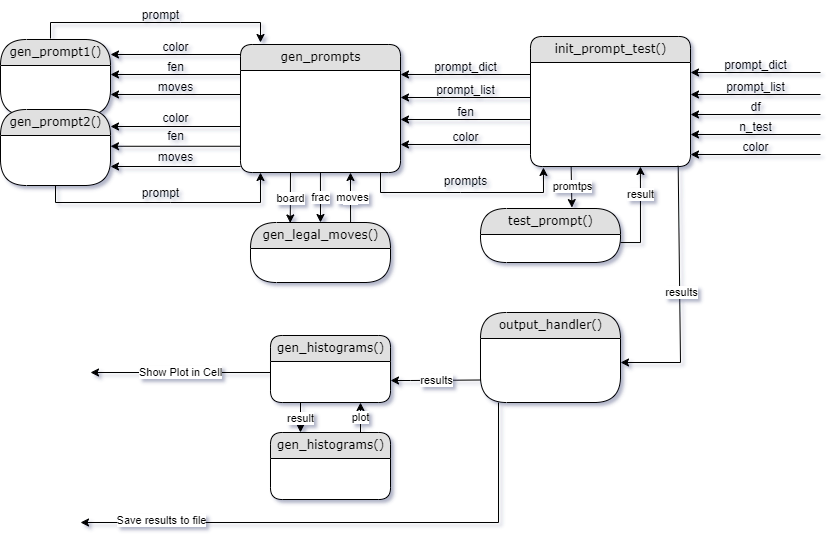

The diagram above was exported from draw.io. Its source (the exported page's mxGraphModel, read from the mxfile embedded in the PNG):
<mxGraphModel dx="1366" dy="842" grid="0" gridSize="10" guides="1" tooltips="1" connect="1" arrows="1" fold="1" page="1" pageScale="1" pageWidth="1100" pageHeight="850" background="#ffffff" math="0" shadow="1">
  <root>
    <mxCell id="0" />
    <mxCell id="1" parent="0" />
    <mxCell id="_Qijmd40IuCdMofArwMM-175" value="" style="group" vertex="1" connectable="0" parent="1">
      <mxGeometry x="112" y="172" width="820" height="522" as="geometry" />
    </mxCell>
    <mxCell id="21ea969265ad0168-6" value="gen_prompts" style="swimlane;html=1;fontStyle=0;childLayout=stackLayout;horizontal=1;startSize=26;fillColor=#e0e0e0;horizontalStack=0;resizeParent=1;resizeLast=0;collapsible=1;marginBottom=0;swimlaneFillColor=#ffffff;align=center;rounded=1;shadow=0;comic=0;labelBackgroundColor=none;strokeWidth=1;fontFamily=Verdana;fontSize=12" parent="_Qijmd40IuCdMofArwMM-175" vertex="1">
      <mxGeometry x="240" y="44" width="160" height="128" as="geometry" />
    </mxCell>
    <mxCell id="21ea969265ad0168-10" value="init_prompt_test()" style="swimlane;html=1;fontStyle=0;childLayout=stackLayout;horizontal=1;startSize=26;fillColor=#e0e0e0;horizontalStack=0;resizeParent=1;resizeLast=0;collapsible=1;marginBottom=0;swimlaneFillColor=#ffffff;align=center;rounded=1;shadow=0;comic=0;labelBackgroundColor=none;strokeWidth=1;fontFamily=Verdana;fontSize=12" parent="_Qijmd40IuCdMofArwMM-175" vertex="1">
      <mxGeometry x="530" y="36" width="160" height="130" as="geometry" />
    </mxCell>
    <mxCell id="21ea969265ad0168-14" value="gen_prompt1()" style="swimlane;html=1;fontStyle=0;childLayout=stackLayout;horizontal=1;startSize=26;fillColor=#e0e0e0;horizontalStack=0;resizeParent=1;resizeLast=0;collapsible=1;marginBottom=0;swimlaneFillColor=#ffffff;align=center;rounded=1;shadow=0;comic=0;labelBackgroundColor=none;strokeWidth=1;fontFamily=Verdana;fontSize=12;arcSize=41;" parent="_Qijmd40IuCdMofArwMM-175" vertex="1">
      <mxGeometry y="39" width="110" height="76" as="geometry" />
    </mxCell>
    <mxCell id="21ea969265ad0168-26" value="gen_histograms()" style="swimlane;html=1;fontStyle=0;childLayout=stackLayout;horizontal=1;startSize=26;fillColor=#e0e0e0;horizontalStack=0;resizeParent=1;resizeLast=0;collapsible=1;marginBottom=0;swimlaneFillColor=#ffffff;align=center;rounded=1;shadow=0;comic=0;labelBackgroundColor=none;strokeWidth=1;fontFamily=Verdana;fontSize=12" parent="_Qijmd40IuCdMofArwMM-175" vertex="1">
      <mxGeometry x="270" y="335" width="120" height="67" as="geometry" />
    </mxCell>
    <mxCell id="_Qijmd40IuCdMofArwMM-4" value="" style="group" vertex="1" connectable="0" parent="_Qijmd40IuCdMofArwMM-175">
      <mxGeometry x="690" y="50" width="130" height="30" as="geometry" />
    </mxCell>
    <mxCell id="_Qijmd40IuCdMofArwMM-1" value="" style="endArrow=classic;html=1;rounded=0;" edge="1" parent="_Qijmd40IuCdMofArwMM-4">
      <mxGeometry width="50" height="50" relative="1" as="geometry">
        <mxPoint x="130" y="22" as="sourcePoint" />
        <mxPoint y="22" as="targetPoint" />
      </mxGeometry>
    </mxCell>
    <mxCell id="_Qijmd40IuCdMofArwMM-2" value="prompt_dict" style="text;html=1;align=center;verticalAlign=middle;resizable=0;points=[];autosize=1;strokeColor=none;fillColor=none;" vertex="1" parent="_Qijmd40IuCdMofArwMM-4">
      <mxGeometry x="20" width="90" height="30" as="geometry" />
    </mxCell>
    <mxCell id="_Qijmd40IuCdMofArwMM-5" value="" style="group" vertex="1" connectable="0" parent="_Qijmd40IuCdMofArwMM-175">
      <mxGeometry x="690" y="72" width="130" height="30" as="geometry" />
    </mxCell>
    <mxCell id="_Qijmd40IuCdMofArwMM-6" value="" style="endArrow=classic;html=1;rounded=0;" edge="1" parent="_Qijmd40IuCdMofArwMM-5">
      <mxGeometry width="50" height="50" relative="1" as="geometry">
        <mxPoint x="130" y="22" as="sourcePoint" />
        <mxPoint y="22" as="targetPoint" />
      </mxGeometry>
    </mxCell>
    <mxCell id="_Qijmd40IuCdMofArwMM-7" value="prompt_list" style="text;html=1;align=center;verticalAlign=middle;resizable=0;points=[];autosize=1;strokeColor=none;fillColor=none;" vertex="1" parent="_Qijmd40IuCdMofArwMM-5">
      <mxGeometry x="25" width="80" height="30" as="geometry" />
    </mxCell>
    <mxCell id="_Qijmd40IuCdMofArwMM-8" value="" style="group" vertex="1" connectable="0" parent="_Qijmd40IuCdMofArwMM-175">
      <mxGeometry x="690" y="92" width="130" height="30" as="geometry" />
    </mxCell>
    <mxCell id="_Qijmd40IuCdMofArwMM-9" value="" style="endArrow=classic;html=1;rounded=0;" edge="1" parent="_Qijmd40IuCdMofArwMM-8">
      <mxGeometry width="50" height="50" relative="1" as="geometry">
        <mxPoint x="130" y="22" as="sourcePoint" />
        <mxPoint y="22" as="targetPoint" />
      </mxGeometry>
    </mxCell>
    <mxCell id="_Qijmd40IuCdMofArwMM-10" value="df" style="text;html=1;align=center;verticalAlign=middle;resizable=0;points=[];autosize=1;strokeColor=none;fillColor=none;" vertex="1" parent="_Qijmd40IuCdMofArwMM-8">
      <mxGeometry x="50" width="30" height="30" as="geometry" />
    </mxCell>
    <mxCell id="_Qijmd40IuCdMofArwMM-11" value="" style="group" vertex="1" connectable="0" parent="_Qijmd40IuCdMofArwMM-175">
      <mxGeometry x="690" y="112" width="130" height="30" as="geometry" />
    </mxCell>
    <mxCell id="_Qijmd40IuCdMofArwMM-12" value="" style="endArrow=classic;html=1;rounded=0;" edge="1" parent="_Qijmd40IuCdMofArwMM-11">
      <mxGeometry width="50" height="50" relative="1" as="geometry">
        <mxPoint x="130" y="22" as="sourcePoint" />
        <mxPoint y="22" as="targetPoint" />
      </mxGeometry>
    </mxCell>
    <mxCell id="_Qijmd40IuCdMofArwMM-13" value="n_test" style="text;html=1;align=center;verticalAlign=middle;resizable=0;points=[];autosize=1;strokeColor=none;fillColor=none;" vertex="1" parent="_Qijmd40IuCdMofArwMM-11">
      <mxGeometry x="35" width="60" height="30" as="geometry" />
    </mxCell>
    <mxCell id="_Qijmd40IuCdMofArwMM-14" value="" style="group" vertex="1" connectable="0" parent="_Qijmd40IuCdMofArwMM-175">
      <mxGeometry x="690" y="132" width="130" height="30" as="geometry" />
    </mxCell>
    <mxCell id="_Qijmd40IuCdMofArwMM-15" value="" style="endArrow=classic;html=1;rounded=0;" edge="1" parent="_Qijmd40IuCdMofArwMM-14">
      <mxGeometry width="50" height="50" relative="1" as="geometry">
        <mxPoint x="130" y="22" as="sourcePoint" />
        <mxPoint y="22" as="targetPoint" />
      </mxGeometry>
    </mxCell>
    <mxCell id="_Qijmd40IuCdMofArwMM-16" value="color" style="text;html=1;align=center;verticalAlign=middle;resizable=0;points=[];autosize=1;strokeColor=none;fillColor=none;" vertex="1" parent="_Qijmd40IuCdMofArwMM-14">
      <mxGeometry x="40" width="50" height="30" as="geometry" />
    </mxCell>
    <mxCell id="_Qijmd40IuCdMofArwMM-43" value="" style="group" vertex="1" connectable="0" parent="_Qijmd40IuCdMofArwMM-175">
      <mxGeometry x="400" y="52" width="130" height="30" as="geometry" />
    </mxCell>
    <mxCell id="_Qijmd40IuCdMofArwMM-44" value="" style="endArrow=classic;html=1;rounded=0;" edge="1" parent="_Qijmd40IuCdMofArwMM-43">
      <mxGeometry width="50" height="50" relative="1" as="geometry">
        <mxPoint x="130" y="22" as="sourcePoint" />
        <mxPoint y="22" as="targetPoint" />
      </mxGeometry>
    </mxCell>
    <mxCell id="_Qijmd40IuCdMofArwMM-45" value="prompt_dict" style="text;html=1;align=center;verticalAlign=middle;resizable=0;points=[];autosize=1;strokeColor=none;fillColor=none;" vertex="1" parent="_Qijmd40IuCdMofArwMM-43">
      <mxGeometry x="20" width="90" height="30" as="geometry" />
    </mxCell>
    <mxCell id="_Qijmd40IuCdMofArwMM-46" value="" style="group" vertex="1" connectable="0" parent="_Qijmd40IuCdMofArwMM-175">
      <mxGeometry x="400" y="75" width="130" height="52" as="geometry" />
    </mxCell>
    <mxCell id="_Qijmd40IuCdMofArwMM-47" value="" style="endArrow=classic;html=1;rounded=0;" edge="1" parent="_Qijmd40IuCdMofArwMM-46">
      <mxGeometry width="50" height="50" relative="1" as="geometry">
        <mxPoint x="130" y="22" as="sourcePoint" />
        <mxPoint y="22" as="targetPoint" />
      </mxGeometry>
    </mxCell>
    <mxCell id="_Qijmd40IuCdMofArwMM-48" value="prompt_list" style="text;html=1;align=center;verticalAlign=middle;resizable=0;points=[];autosize=1;strokeColor=none;fillColor=none;" vertex="1" parent="_Qijmd40IuCdMofArwMM-46">
      <mxGeometry x="25" width="80" height="30" as="geometry" />
    </mxCell>
    <mxCell id="_Qijmd40IuCdMofArwMM-49" value="" style="group" vertex="1" connectable="0" parent="_Qijmd40IuCdMofArwMM-46">
      <mxGeometry y="22" width="130" height="30" as="geometry" />
    </mxCell>
    <mxCell id="_Qijmd40IuCdMofArwMM-50" value="" style="endArrow=classic;html=1;rounded=0;" edge="1" parent="_Qijmd40IuCdMofArwMM-49">
      <mxGeometry width="50" height="50" relative="1" as="geometry">
        <mxPoint x="130" y="22" as="sourcePoint" />
        <mxPoint y="22" as="targetPoint" />
      </mxGeometry>
    </mxCell>
    <mxCell id="_Qijmd40IuCdMofArwMM-51" value="fen" style="text;html=1;align=center;verticalAlign=middle;resizable=0;points=[];autosize=1;strokeColor=none;fillColor=none;" vertex="1" parent="_Qijmd40IuCdMofArwMM-49">
      <mxGeometry x="45" width="40" height="30" as="geometry" />
    </mxCell>
    <mxCell id="_Qijmd40IuCdMofArwMM-55" value="" style="group" vertex="1" connectable="0" parent="_Qijmd40IuCdMofArwMM-175">
      <mxGeometry x="400" y="122" width="130" height="30" as="geometry" />
    </mxCell>
    <mxCell id="_Qijmd40IuCdMofArwMM-56" value="" style="endArrow=classic;html=1;rounded=0;" edge="1" parent="_Qijmd40IuCdMofArwMM-55">
      <mxGeometry width="50" height="50" relative="1" as="geometry">
        <mxPoint x="130" y="22" as="sourcePoint" />
        <mxPoint y="22" as="targetPoint" />
      </mxGeometry>
    </mxCell>
    <mxCell id="_Qijmd40IuCdMofArwMM-57" value="color" style="text;html=1;align=center;verticalAlign=middle;resizable=0;points=[];autosize=1;strokeColor=none;fillColor=none;" vertex="1" parent="_Qijmd40IuCdMofArwMM-55">
      <mxGeometry x="40" width="50" height="30" as="geometry" />
    </mxCell>
    <mxCell id="_Qijmd40IuCdMofArwMM-101" value="gen_prompt2()" style="swimlane;html=1;fontStyle=0;childLayout=stackLayout;horizontal=1;startSize=26;fillColor=#e0e0e0;horizontalStack=0;resizeParent=1;resizeLast=0;collapsible=1;marginBottom=0;swimlaneFillColor=#ffffff;align=center;rounded=1;shadow=0;comic=0;labelBackgroundColor=none;strokeWidth=1;fontFamily=Verdana;fontSize=12;arcSize=41;" vertex="1" parent="_Qijmd40IuCdMofArwMM-175">
      <mxGeometry y="109" width="110" height="76" as="geometry" />
    </mxCell>
    <mxCell id="_Qijmd40IuCdMofArwMM-102" value="" style="endArrow=classic;html=1;rounded=0;" edge="1" parent="_Qijmd40IuCdMofArwMM-175">
      <mxGeometry width="50" height="50" relative="1" as="geometry">
        <mxPoint x="240" y="126" as="sourcePoint" />
        <mxPoint x="110" y="126" as="targetPoint" />
      </mxGeometry>
    </mxCell>
    <mxCell id="_Qijmd40IuCdMofArwMM-103" value="color" style="text;html=1;align=center;verticalAlign=middle;resizable=0;points=[];autosize=1;strokeColor=none;fillColor=none;" vertex="1" parent="_Qijmd40IuCdMofArwMM-175">
      <mxGeometry x="150" y="103" width="50" height="30" as="geometry" />
    </mxCell>
    <mxCell id="_Qijmd40IuCdMofArwMM-104" value="" style="endArrow=classic;html=1;rounded=0;" edge="1" parent="_Qijmd40IuCdMofArwMM-175">
      <mxGeometry width="50" height="50" relative="1" as="geometry">
        <mxPoint x="240" y="145.77" as="sourcePoint" />
        <mxPoint x="110" y="145.77" as="targetPoint" />
      </mxGeometry>
    </mxCell>
    <mxCell id="_Qijmd40IuCdMofArwMM-105" value="fen" style="text;html=1;align=center;verticalAlign=middle;resizable=0;points=[];autosize=1;strokeColor=none;fillColor=none;" vertex="1" parent="_Qijmd40IuCdMofArwMM-175">
      <mxGeometry x="155" y="121" width="40" height="30" as="geometry" />
    </mxCell>
    <mxCell id="_Qijmd40IuCdMofArwMM-106" value="" style="endArrow=classic;html=1;rounded=0;" edge="1" parent="_Qijmd40IuCdMofArwMM-175">
      <mxGeometry width="50" height="50" relative="1" as="geometry">
        <mxPoint x="240" y="166" as="sourcePoint" />
        <mxPoint x="110" y="166" as="targetPoint" />
      </mxGeometry>
    </mxCell>
    <mxCell id="_Qijmd40IuCdMofArwMM-107" value="moves" style="text;html=1;align=center;verticalAlign=middle;resizable=0;points=[];autosize=1;strokeColor=none;fillColor=none;" vertex="1" parent="_Qijmd40IuCdMofArwMM-175">
      <mxGeometry x="145" y="142" width="60" height="30" as="geometry" />
    </mxCell>
    <mxCell id="_Qijmd40IuCdMofArwMM-108" value="" style="endArrow=classic;html=1;rounded=0;" edge="1" parent="_Qijmd40IuCdMofArwMM-175">
      <mxGeometry width="50" height="50" relative="1" as="geometry">
        <mxPoint x="50" y="38" as="sourcePoint" />
        <mxPoint x="260" y="42" as="targetPoint" />
        <Array as="points">
          <mxPoint x="50" y="22" />
          <mxPoint x="180" y="22" />
          <mxPoint x="260" y="22" />
        </Array>
      </mxGeometry>
    </mxCell>
    <mxCell id="_Qijmd40IuCdMofArwMM-109" value="prompt" style="text;html=1;align=center;verticalAlign=middle;resizable=0;points=[];autosize=1;strokeColor=none;fillColor=none;" vertex="1" parent="_Qijmd40IuCdMofArwMM-175">
      <mxGeometry x="130" width="60" height="30" as="geometry" />
    </mxCell>
    <mxCell id="_Qijmd40IuCdMofArwMM-110" value="" style="endArrow=classic;html=1;rounded=0;exitX=0.5;exitY=1;exitDx=0;exitDy=0;" edge="1" parent="_Qijmd40IuCdMofArwMM-175" source="_Qijmd40IuCdMofArwMM-101">
      <mxGeometry width="50" height="50" relative="1" as="geometry">
        <mxPoint x="35" y="228" as="sourcePoint" />
        <mxPoint x="260" y="172" as="targetPoint" />
        <Array as="points">
          <mxPoint x="55" y="202" />
          <mxPoint x="170" y="202" />
          <mxPoint x="260" y="202" />
        </Array>
      </mxGeometry>
    </mxCell>
    <mxCell id="_Qijmd40IuCdMofArwMM-111" value="prompt" style="text;html=1;align=center;verticalAlign=middle;resizable=0;points=[];autosize=1;strokeColor=none;fillColor=none;" vertex="1" parent="_Qijmd40IuCdMofArwMM-175">
      <mxGeometry x="130" y="178" width="60" height="30" as="geometry" />
    </mxCell>
    <mxCell id="_Qijmd40IuCdMofArwMM-112" value="" style="endArrow=classic;html=1;rounded=0;entryX=0.081;entryY=1.038;entryDx=0;entryDy=0;entryPerimeter=0;" edge="1" parent="_Qijmd40IuCdMofArwMM-175">
      <mxGeometry width="50" height="50" relative="1" as="geometry">
        <mxPoint x="380" y="172" as="sourcePoint" />
        <mxPoint x="542.9599999999998" y="166.98800000000006" as="targetPoint" />
        <Array as="points">
          <mxPoint x="380" y="192" />
          <mxPoint x="460" y="192" />
          <mxPoint x="543" y="192" />
        </Array>
      </mxGeometry>
    </mxCell>
    <mxCell id="_Qijmd40IuCdMofArwMM-113" value="prompts" style="text;html=1;align=center;verticalAlign=middle;resizable=0;points=[];autosize=1;strokeColor=none;fillColor=none;" vertex="1" parent="_Qijmd40IuCdMofArwMM-175">
      <mxGeometry x="430" y="166" width="70" height="30" as="geometry" />
    </mxCell>
    <mxCell id="_Qijmd40IuCdMofArwMM-93" value="" style="endArrow=classic;html=1;rounded=0;" edge="1" parent="_Qijmd40IuCdMofArwMM-175">
      <mxGeometry width="50" height="50" relative="1" as="geometry">
        <mxPoint x="240" y="54" as="sourcePoint" />
        <mxPoint x="110" y="54" as="targetPoint" />
      </mxGeometry>
    </mxCell>
    <mxCell id="_Qijmd40IuCdMofArwMM-94" value="color" style="text;html=1;align=center;verticalAlign=middle;resizable=0;points=[];autosize=1;strokeColor=none;fillColor=none;" vertex="1" parent="_Qijmd40IuCdMofArwMM-175">
      <mxGeometry x="150" y="32" width="50" height="30" as="geometry" />
    </mxCell>
    <mxCell id="_Qijmd40IuCdMofArwMM-96" value="" style="endArrow=classic;html=1;rounded=0;" edge="1" parent="_Qijmd40IuCdMofArwMM-175">
      <mxGeometry width="50" height="50" relative="1" as="geometry">
        <mxPoint x="240" y="74" as="sourcePoint" />
        <mxPoint x="110" y="74" as="targetPoint" />
      </mxGeometry>
    </mxCell>
    <mxCell id="_Qijmd40IuCdMofArwMM-97" value="fen" style="text;html=1;align=center;verticalAlign=middle;resizable=0;points=[];autosize=1;strokeColor=none;fillColor=none;" vertex="1" parent="_Qijmd40IuCdMofArwMM-175">
      <mxGeometry x="155" y="52" width="40" height="30" as="geometry" />
    </mxCell>
    <mxCell id="_Qijmd40IuCdMofArwMM-99" value="" style="endArrow=classic;html=1;rounded=0;" edge="1" parent="_Qijmd40IuCdMofArwMM-175">
      <mxGeometry width="50" height="50" relative="1" as="geometry">
        <mxPoint x="240" y="94" as="sourcePoint" />
        <mxPoint x="110" y="94" as="targetPoint" />
      </mxGeometry>
    </mxCell>
    <mxCell id="_Qijmd40IuCdMofArwMM-100" value="moves" style="text;html=1;align=center;verticalAlign=middle;resizable=0;points=[];autosize=1;strokeColor=none;fillColor=none;" vertex="1" parent="_Qijmd40IuCdMofArwMM-175">
      <mxGeometry x="145" y="72" width="60" height="30" as="geometry" />
    </mxCell>
    <mxCell id="_Qijmd40IuCdMofArwMM-117" value="gen_legal_moves()" style="swimlane;html=1;fontStyle=0;childLayout=stackLayout;horizontal=1;startSize=26;fillColor=#e0e0e0;horizontalStack=0;resizeParent=1;resizeLast=0;collapsible=1;marginBottom=0;swimlaneFillColor=#ffffff;align=center;rounded=1;shadow=0;comic=0;labelBackgroundColor=none;strokeWidth=1;fontFamily=Verdana;fontSize=12;arcSize=41;" vertex="1" parent="_Qijmd40IuCdMofArwMM-175">
      <mxGeometry x="250" y="222" width="140" height="60" as="geometry" />
    </mxCell>
    <mxCell id="_Qijmd40IuCdMofArwMM-121" value="" style="endArrow=classic;html=1;rounded=0;entryX=0.284;entryY=0.008;entryDx=0;entryDy=0;entryPerimeter=0;" edge="1" parent="_Qijmd40IuCdMofArwMM-175" target="_Qijmd40IuCdMofArwMM-117">
      <mxGeometry relative="1" as="geometry">
        <mxPoint x="290" y="171.64" as="sourcePoint" />
        <mxPoint x="290" y="252" as="targetPoint" />
      </mxGeometry>
    </mxCell>
    <mxCell id="_Qijmd40IuCdMofArwMM-122" value="board" style="edgeLabel;resizable=0;html=1;;align=center;verticalAlign=middle;" connectable="0" vertex="1" parent="_Qijmd40IuCdMofArwMM-121">
      <mxGeometry relative="1" as="geometry" />
    </mxCell>
    <mxCell id="_Qijmd40IuCdMofArwMM-124" value="" style="endArrow=classic;html=1;rounded=0;" edge="1" parent="_Qijmd40IuCdMofArwMM-175">
      <mxGeometry relative="1" as="geometry">
        <mxPoint x="319.94" y="172" as="sourcePoint" />
        <mxPoint x="320" y="222" as="targetPoint" />
      </mxGeometry>
    </mxCell>
    <mxCell id="_Qijmd40IuCdMofArwMM-126" value="frac" style="edgeLabel;html=1;align=center;verticalAlign=middle;resizable=0;points=[];" vertex="1" connectable="0" parent="_Qijmd40IuCdMofArwMM-124">
      <mxGeometry x="0.0187" y="-2" relative="1" as="geometry">
        <mxPoint x="2" y="-1" as="offset" />
      </mxGeometry>
    </mxCell>
    <mxCell id="_Qijmd40IuCdMofArwMM-127" value="" style="endArrow=classic;html=1;rounded=0;exitX=0.715;exitY=-0.002;exitDx=0;exitDy=0;exitPerimeter=0;" edge="1" parent="_Qijmd40IuCdMofArwMM-175" source="_Qijmd40IuCdMofArwMM-117">
      <mxGeometry relative="1" as="geometry">
        <mxPoint x="350" y="252" as="sourcePoint" />
        <mxPoint x="350" y="172" as="targetPoint" />
        <Array as="points">
          <mxPoint x="350" y="202" />
        </Array>
      </mxGeometry>
    </mxCell>
    <mxCell id="_Qijmd40IuCdMofArwMM-128" value="fen" style="edgeLabel;resizable=0;html=1;;align=center;verticalAlign=middle;" connectable="0" vertex="1" parent="_Qijmd40IuCdMofArwMM-127">
      <mxGeometry relative="1" as="geometry" />
    </mxCell>
    <mxCell id="_Qijmd40IuCdMofArwMM-129" value="moves" style="edgeLabel;html=1;align=center;verticalAlign=middle;resizable=0;points=[];" vertex="1" connectable="0" parent="_Qijmd40IuCdMofArwMM-127">
      <mxGeometry x="0.0187" y="-2" relative="1" as="geometry">
        <mxPoint as="offset" />
      </mxGeometry>
    </mxCell>
    <mxCell id="_Qijmd40IuCdMofArwMM-139" value="test_prompt()" style="swimlane;html=1;fontStyle=0;childLayout=stackLayout;horizontal=1;startSize=26;fillColor=#e0e0e0;horizontalStack=0;resizeParent=1;resizeLast=0;collapsible=1;marginBottom=0;swimlaneFillColor=#ffffff;align=center;rounded=1;shadow=0;comic=0;labelBackgroundColor=none;strokeWidth=1;fontFamily=Verdana;fontSize=12;arcSize=41;" vertex="1" parent="_Qijmd40IuCdMofArwMM-175">
      <mxGeometry x="480" y="208" width="140" height="54" as="geometry" />
    </mxCell>
    <mxCell id="_Qijmd40IuCdMofArwMM-140" value="" style="endArrow=classic;html=1;rounded=0;entryX=0.653;entryY=-0.017;entryDx=0;entryDy=0;entryPerimeter=0;exitX=0.254;exitY=0.988;exitDx=0;exitDy=0;exitPerimeter=0;" edge="1" parent="_Qijmd40IuCdMofArwMM-175" target="_Qijmd40IuCdMofArwMM-139">
      <mxGeometry relative="1" as="geometry">
        <mxPoint x="570.6399999999999" y="165.688" as="sourcePoint" />
        <mxPoint x="640" y="182" as="targetPoint" />
      </mxGeometry>
    </mxCell>
    <mxCell id="_Qijmd40IuCdMofArwMM-141" value="promtps" style="edgeLabel;resizable=0;html=1;;align=center;verticalAlign=middle;" connectable="0" vertex="1" parent="_Qijmd40IuCdMofArwMM-140">
      <mxGeometry relative="1" as="geometry">
        <mxPoint y="-1" as="offset" />
      </mxGeometry>
    </mxCell>
    <mxCell id="_Qijmd40IuCdMofArwMM-146" value="" style="endArrow=classic;html=1;rounded=0;entryX=0.687;entryY=0.999;entryDx=0;entryDy=0;entryPerimeter=0;" edge="1" parent="_Qijmd40IuCdMofArwMM-175">
      <mxGeometry relative="1" as="geometry">
        <mxPoint x="620" y="242.02999999999997" as="sourcePoint" />
        <mxPoint x="639.92" y="166.00400000000005" as="targetPoint" />
        <Array as="points">
          <mxPoint x="640" y="242.02999999999997" />
        </Array>
      </mxGeometry>
    </mxCell>
    <mxCell id="_Qijmd40IuCdMofArwMM-147" value="result" style="edgeLabel;resizable=0;html=1;;align=center;verticalAlign=middle;" connectable="0" vertex="1" parent="_Qijmd40IuCdMofArwMM-146">
      <mxGeometry relative="1" as="geometry">
        <mxPoint y="-21" as="offset" />
      </mxGeometry>
    </mxCell>
    <mxCell id="_Qijmd40IuCdMofArwMM-150" value="" style="endArrow=classic;html=1;rounded=0;exitX=0.923;exitY=0.974;exitDx=0;exitDy=0;exitPerimeter=0;" edge="1" parent="_Qijmd40IuCdMofArwMM-175">
      <mxGeometry relative="1" as="geometry">
        <mxPoint x="677.6800000000001" y="165.32400000000007" as="sourcePoint" />
        <mxPoint x="620" y="362" as="targetPoint" />
        <Array as="points">
          <mxPoint x="680" y="362" />
        </Array>
      </mxGeometry>
    </mxCell>
    <mxCell id="_Qijmd40IuCdMofArwMM-151" value="results" style="edgeLabel;resizable=0;html=1;;align=center;verticalAlign=middle;" connectable="0" vertex="1" parent="_Qijmd40IuCdMofArwMM-150">
      <mxGeometry relative="1" as="geometry">
        <mxPoint x="1" y="-2" as="offset" />
      </mxGeometry>
    </mxCell>
    <mxCell id="_Qijmd40IuCdMofArwMM-152" value="output_handler()" style="swimlane;html=1;fontStyle=0;childLayout=stackLayout;horizontal=1;startSize=26;fillColor=#e0e0e0;horizontalStack=0;resizeParent=1;resizeLast=0;collapsible=1;marginBottom=0;swimlaneFillColor=#ffffff;align=center;rounded=1;shadow=0;comic=0;labelBackgroundColor=none;strokeWidth=1;fontFamily=Verdana;fontSize=12;arcSize=41;" vertex="1" parent="_Qijmd40IuCdMofArwMM-175">
      <mxGeometry x="480" y="312" width="140" height="90" as="geometry" />
    </mxCell>
    <mxCell id="_Qijmd40IuCdMofArwMM-158" value="" style="endArrow=classic;html=1;rounded=0;exitX=0;exitY=0.75;exitDx=0;exitDy=0;" edge="1" parent="_Qijmd40IuCdMofArwMM-175" source="_Qijmd40IuCdMofArwMM-152">
      <mxGeometry relative="1" as="geometry">
        <mxPoint x="530" y="402" as="sourcePoint" />
        <mxPoint x="390" y="380" as="targetPoint" />
        <Array as="points">
          <mxPoint x="410" y="380" />
        </Array>
      </mxGeometry>
    </mxCell>
    <mxCell id="_Qijmd40IuCdMofArwMM-159" value="results" style="edgeLabel;resizable=0;html=1;;align=center;verticalAlign=middle;" connectable="0" vertex="1" parent="_Qijmd40IuCdMofArwMM-158">
      <mxGeometry relative="1" as="geometry" />
    </mxCell>
    <mxCell id="_Qijmd40IuCdMofArwMM-160" value="gen_histograms()" style="swimlane;html=1;fontStyle=0;childLayout=stackLayout;horizontal=1;startSize=26;fillColor=#e0e0e0;horizontalStack=0;resizeParent=1;resizeLast=0;collapsible=1;marginBottom=0;swimlaneFillColor=#ffffff;align=center;rounded=1;shadow=0;comic=0;labelBackgroundColor=none;strokeWidth=1;fontFamily=Verdana;fontSize=12" vertex="1" parent="_Qijmd40IuCdMofArwMM-175">
      <mxGeometry x="270" y="432" width="120" height="67" as="geometry" />
    </mxCell>
    <mxCell id="_Qijmd40IuCdMofArwMM-161" value="" style="endArrow=classic;html=1;rounded=0;exitX=0.25;exitY=1;exitDx=0;exitDy=0;entryX=0.25;entryY=0;entryDx=0;entryDy=0;" edge="1" parent="_Qijmd40IuCdMofArwMM-175" source="21ea969265ad0168-26" target="_Qijmd40IuCdMofArwMM-160">
      <mxGeometry relative="1" as="geometry">
        <mxPoint x="350" y="412" as="sourcePoint" />
        <mxPoint x="450" y="412" as="targetPoint" />
      </mxGeometry>
    </mxCell>
    <mxCell id="_Qijmd40IuCdMofArwMM-162" value="result" style="edgeLabel;resizable=0;html=1;;align=center;verticalAlign=middle;" connectable="0" vertex="1" parent="_Qijmd40IuCdMofArwMM-161">
      <mxGeometry relative="1" as="geometry" />
    </mxCell>
    <mxCell id="_Qijmd40IuCdMofArwMM-166" value="" style="endArrow=classic;html=1;rounded=0;exitX=0.75;exitY=0;exitDx=0;exitDy=0;entryX=0.75;entryY=1;entryDx=0;entryDy=0;" edge="1" parent="_Qijmd40IuCdMofArwMM-175" source="_Qijmd40IuCdMofArwMM-160" target="21ea969265ad0168-26">
      <mxGeometry relative="1" as="geometry">
        <mxPoint x="350" y="412" as="sourcePoint" />
        <mxPoint x="450" y="412" as="targetPoint" />
      </mxGeometry>
    </mxCell>
    <mxCell id="_Qijmd40IuCdMofArwMM-167" value="plot" style="edgeLabel;resizable=0;html=1;;align=center;verticalAlign=middle;" connectable="0" vertex="1" parent="_Qijmd40IuCdMofArwMM-166">
      <mxGeometry relative="1" as="geometry" />
    </mxCell>
    <mxCell id="_Qijmd40IuCdMofArwMM-169" value="" style="endArrow=classic;html=1;rounded=0;" edge="1" parent="_Qijmd40IuCdMofArwMM-175">
      <mxGeometry relative="1" as="geometry">
        <mxPoint x="270" y="372" as="sourcePoint" />
        <mxPoint x="90" y="372" as="targetPoint" />
      </mxGeometry>
    </mxCell>
    <mxCell id="_Qijmd40IuCdMofArwMM-170" value="Show Plot in Cell" style="edgeLabel;resizable=0;html=1;;align=center;verticalAlign=middle;" connectable="0" vertex="1" parent="_Qijmd40IuCdMofArwMM-169">
      <mxGeometry relative="1" as="geometry" />
    </mxCell>
    <mxCell id="_Qijmd40IuCdMofArwMM-173" value="" style="endArrow=classic;html=1;rounded=0;exitX=0.923;exitY=0.974;exitDx=0;exitDy=0;exitPerimeter=0;" edge="1" parent="_Qijmd40IuCdMofArwMM-175">
      <mxGeometry relative="1" as="geometry">
        <mxPoint x="498" y="402" as="sourcePoint" />
        <mxPoint x="80" y="522" as="targetPoint" />
        <Array as="points">
          <mxPoint x="498" y="522" />
        </Array>
      </mxGeometry>
    </mxCell>
    <mxCell id="_Qijmd40IuCdMofArwMM-174" value="Save results to file" style="edgeLabel;resizable=0;html=1;;align=center;verticalAlign=middle;" connectable="0" vertex="1" parent="_Qijmd40IuCdMofArwMM-173">
      <mxGeometry relative="1" as="geometry">
        <mxPoint x="-189" y="-2" as="offset" />
      </mxGeometry>
    </mxCell>
  </root>
</mxGraphModel>